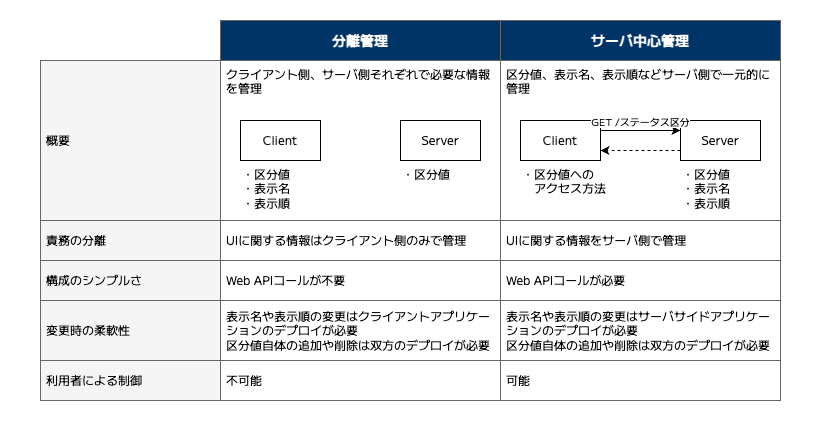

The diagram above was exported from draw.io. Its source (the exported page's mxGraphModel, read from the mxfile embedded in the PNG):
<mxGraphModel dx="1033" dy="553" grid="1" gridSize="10" guides="1" tooltips="1" connect="1" arrows="1" fold="1" page="1" pageScale="1" pageWidth="827" pageHeight="583" background="#ffffff" math="0" shadow="0">
  <root>
    <mxCell id="0" />
    <mxCell id="1" parent="0" />
    <mxCell id="170" value="" style="html=1;dashed=0;whiteSpace=wrap;fontFamily=M PLUS 1;fontSource=https%3A%2F%2Ffonts.googleapis.com%2Fcss%3Ffamily%3DM%2BPLUS%2B1;fillColor=none;strokeColor=#FFFFFF;align=left;verticalAlign=middle;spacingLeft=4;spacingRight=4;" parent="1" vertex="1">
      <mxGeometry y="20" width="820" height="420" as="geometry" />
    </mxCell>
    <mxCell id="146" value="クライアント側、サーバ側それぞれで必要な情報を管理" style="html=1;dashed=0;whiteSpace=wrap;fontFamily=M PLUS 1;fontSource=https%3A%2F%2Ffonts.googleapis.com%2Fcss%3Ffamily%3DM%2BPLUS%2B1;fillColor=none;strokeColor=#666666;align=left;verticalAlign=top;spacingLeft=4;spacingRight=4;" parent="1" vertex="1">
      <mxGeometry x="220" y="80" width="280" height="160" as="geometry" />
    </mxCell>
    <mxCell id="148" value="区分値、&lt;span style=&quot;background-color: transparent; color: light-dark(rgb(0, 0, 0), rgb(255, 255, 255));&quot;&gt;表示名、表示順などサーバ側で一元的に管理&lt;/span&gt;" style="html=1;dashed=0;whiteSpace=wrap;fontFamily=M PLUS 1;fontSource=https%3A%2F%2Ffonts.googleapis.com%2Fcss%3Ffamily%3DM%2BPLUS%2B1;fillColor=none;strokeColor=#666666;align=left;verticalAlign=top;spacingLeft=4;spacingRight=4;" parent="1" vertex="1">
      <mxGeometry x="500" y="80" width="280" height="160" as="geometry" />
    </mxCell>
    <mxCell id="79" value="Client" style="html=1;dashed=0;whiteSpace=wrap;fontFamily=M PLUS 1;fontSource=https%3A%2F%2Ffonts.googleapis.com%2Fcss%3Ffamily%3DM%2BPLUS%2B1;" parent="1" vertex="1">
      <mxGeometry x="240" y="140" width="80" height="40" as="geometry" />
    </mxCell>
    <mxCell id="124" value="Server" style="html=1;dashed=0;whiteSpace=wrap;fontFamily=M PLUS 1;fontSource=https%3A%2F%2Ffonts.googleapis.com%2Fcss%3Ffamily%3DM%2BPLUS%2B1;" parent="1" vertex="1">
      <mxGeometry x="400" y="140" width="80" height="40" as="geometry" />
    </mxCell>
    <mxCell id="125" value="分離管理" style="html=1;dashed=0;whiteSpace=wrap;fontFamily=M PLUS 1;fontSource=https%3A%2F%2Ffonts.googleapis.com%2Fcss%3Ffamily%3DM%2BPLUS%2B1;strokeColor=#666666;fillColor=#003366;fontColor=#FFFFFF;fontStyle=1;fontSize=14;" parent="1" vertex="1">
      <mxGeometry x="220" y="40" width="280" height="40" as="geometry" />
    </mxCell>
    <mxCell id="126" value="サーバ中心管理" style="html=1;dashed=0;whiteSpace=wrap;fontFamily=M PLUS 1;fontSource=https%3A%2F%2Ffonts.googleapis.com%2Fcss%3Ffamily%3DM%2BPLUS%2B1;strokeColor=#666666;fillColor=#003366;fontColor=#FFFFFF;fontStyle=1;fontSize=14;" parent="1" vertex="1">
      <mxGeometry x="500" y="40" width="280" height="40" as="geometry" />
    </mxCell>
    <mxCell id="127" value="Client" style="html=1;dashed=0;whiteSpace=wrap;fontFamily=M PLUS 1;fontSource=https%3A%2F%2Ffonts.googleapis.com%2Fcss%3Ffamily%3DM%2BPLUS%2B1;" parent="1" vertex="1">
      <mxGeometry x="520" y="140" width="80" height="40" as="geometry" />
    </mxCell>
    <mxCell id="129" value="" style="edgeStyle=none;html=1;exitX=0;exitY=0.75;exitDx=0;exitDy=0;entryX=1;entryY=0.75;entryDx=0;entryDy=0;dashed=1;labelPosition=center;verticalLabelPosition=bottom;align=center;verticalAlign=top;fontSize=10;fontFamily=M PLUS 1;fontSource=https%3A%2F%2Ffonts.googleapis.com%2Fcss%3Ffamily%3DM%2BPLUS%2B1;" parent="1" source="130" target="127" edge="1">
      <mxGeometry relative="1" as="geometry">
        <mxPoint x="760" y="240" as="sourcePoint" />
        <mxPoint x="680" y="240" as="targetPoint" />
      </mxGeometry>
    </mxCell>
    <mxCell id="130" value="Server" style="html=1;dashed=0;whiteSpace=wrap;fontFamily=M PLUS 1;fontSource=https%3A%2F%2Ffonts.googleapis.com%2Fcss%3Ffamily%3DM%2BPLUS%2B1;" parent="1" vertex="1">
      <mxGeometry x="680" y="140" width="80" height="40" as="geometry" />
    </mxCell>
    <mxCell id="128" value="GET /ステータス区分" style="edgeStyle=none;html=1;exitX=1;exitY=0.25;exitDx=0;exitDy=0;entryX=0;entryY=0.25;entryDx=0;entryDy=0;verticalAlign=bottom;fontSize=10;fontFamily=M PLUS 1;fontSource=https%3A%2F%2Ffonts.googleapis.com%2Fcss%3Ffamily%3DM%2BPLUS%2B1;labelPosition=center;verticalLabelPosition=top;align=center;" parent="1" source="127" target="130" edge="1">
      <mxGeometry relative="1" as="geometry">
        <mxPoint x="760" y="200" as="targetPoint" />
      </mxGeometry>
    </mxCell>
    <mxCell id="141" value="・区分値&lt;div&gt;・表示名&lt;/div&gt;&lt;div&gt;・表示順&lt;/div&gt;" style="html=1;dashed=0;whiteSpace=wrap;fontFamily=M PLUS 1;fontSource=https%3A%2F%2Ffonts.googleapis.com%2Fcss%3Ffamily%3DM%2BPLUS%2B1;align=left;verticalAlign=top;strokeColor=none;fillColor=none;" parent="1" vertex="1">
      <mxGeometry x="240" y="180" width="80" height="40" as="geometry" />
    </mxCell>
    <mxCell id="145" value="・区分値&lt;div&gt;・表示名&lt;/div&gt;&lt;div&gt;・表示順&lt;/div&gt;" style="html=1;dashed=0;whiteSpace=wrap;fontFamily=M PLUS 1;fontSource=https%3A%2F%2Ffonts.googleapis.com%2Fcss%3Ffamily%3DM%2BPLUS%2B1;align=left;verticalAlign=top;strokeColor=none;fillColor=none;" parent="1" vertex="1">
      <mxGeometry x="680" y="180" width="80" height="40" as="geometry" />
    </mxCell>
    <mxCell id="149" value="UIに関する情報はクライアント側のみで&lt;span style=&quot;background-color: transparent; color: light-dark(rgb(0, 0, 0), rgb(255, 255, 255));&quot;&gt;管理&lt;/span&gt;" style="html=1;dashed=0;whiteSpace=wrap;fontFamily=M PLUS 1;fontSource=https%3A%2F%2Ffonts.googleapis.com%2Fcss%3Ffamily%3DM%2BPLUS%2B1;fillColor=none;strokeColor=#666666;align=left;verticalAlign=middle;spacingLeft=4;spacingRight=4;" parent="1" vertex="1">
      <mxGeometry x="220" y="240" width="280" height="40" as="geometry" />
    </mxCell>
    <mxCell id="150" value="UIに関する情報をサーバ側で&lt;span style=&quot;background-color: transparent; color: light-dark(rgb(0, 0, 0), rgb(255, 255, 255));&quot;&gt;管理&lt;/span&gt;" style="html=1;dashed=0;whiteSpace=wrap;fontFamily=M PLUS 1;fontSource=https%3A%2F%2Ffonts.googleapis.com%2Fcss%3Ffamily%3DM%2BPLUS%2B1;fillColor=none;strokeColor=#666666;align=left;verticalAlign=middle;spacingLeft=4;spacingRight=4;" parent="1" vertex="1">
      <mxGeometry x="500" y="240" width="280" height="40" as="geometry" />
    </mxCell>
    <mxCell id="151" value="責務の分離" style="html=1;dashed=0;whiteSpace=wrap;fontFamily=M PLUS 1;fontSource=https%3A%2F%2Ffonts.googleapis.com%2Fcss%3Ffamily%3DM%2BPLUS%2B1;fillColor=#F5F5F5;strokeColor=#666666;align=left;verticalAlign=middle;spacingLeft=4;spacingRight=4;" parent="1" vertex="1">
      <mxGeometry x="40" y="240" width="180" height="40" as="geometry" />
    </mxCell>
    <mxCell id="157" value="構成のシンプルさ" style="html=1;dashed=0;whiteSpace=wrap;fontFamily=M PLUS 1;fontSource=https%3A%2F%2Ffonts.googleapis.com%2Fcss%3Ffamily%3DM%2BPLUS%2B1;fillColor=#F5F5F5;strokeColor=#666666;align=left;verticalAlign=middle;spacingLeft=4;spacingRight=4;" parent="1" vertex="1">
      <mxGeometry x="40" y="280" width="180" height="40" as="geometry" />
    </mxCell>
    <mxCell id="158" value="Web APIコールが不要" style="html=1;dashed=0;whiteSpace=wrap;fontFamily=M PLUS 1;fontSource=https%3A%2F%2Ffonts.googleapis.com%2Fcss%3Ffamily%3DM%2BPLUS%2B1;fillColor=none;strokeColor=#666666;align=left;verticalAlign=middle;spacingLeft=4;spacingRight=4;" parent="1" vertex="1">
      <mxGeometry x="220" y="280" width="280" height="40" as="geometry" />
    </mxCell>
    <mxCell id="159" value="Web APIコールが必要" style="html=1;dashed=0;whiteSpace=wrap;fontFamily=M PLUS 1;fontSource=https%3A%2F%2Ffonts.googleapis.com%2Fcss%3Ffamily%3DM%2BPLUS%2B1;fillColor=none;strokeColor=#666666;align=left;verticalAlign=middle;spacingLeft=4;spacingRight=4;" parent="1" vertex="1">
      <mxGeometry x="500" y="280" width="280" height="40" as="geometry" />
    </mxCell>
    <mxCell id="163" value="変更時の柔軟性" style="html=1;dashed=0;whiteSpace=wrap;fontFamily=M PLUS 1;fontSource=https%3A%2F%2Ffonts.googleapis.com%2Fcss%3Ffamily%3DM%2BPLUS%2B1;fillColor=#F5F5F5;strokeColor=#666666;align=left;verticalAlign=middle;spacingLeft=4;spacingRight=4;" parent="1" vertex="1">
      <mxGeometry x="40" y="320" width="180" height="60" as="geometry" />
    </mxCell>
    <mxCell id="164" value="表示名や表示順の変更はクライアントアプリケーションのデプロイが必要&lt;div&gt;区分値自体の追加や削除は双方のデプロイが必要&lt;/div&gt;" style="html=1;dashed=0;whiteSpace=wrap;fontFamily=M PLUS 1;fontSource=https%3A%2F%2Ffonts.googleapis.com%2Fcss%3Ffamily%3DM%2BPLUS%2B1;fillColor=none;strokeColor=#666666;align=left;verticalAlign=middle;spacingLeft=4;spacingRight=4;" parent="1" vertex="1">
      <mxGeometry x="220" y="320" width="280" height="60" as="geometry" />
    </mxCell>
    <mxCell id="165" value="表示名や表示順の変更はサーバサイドアプリケーションのデプロイが必要&lt;div&gt;区分値自体の追加や削除は双方のデプロイが必要&lt;/div&gt;" style="html=1;dashed=0;whiteSpace=wrap;fontFamily=M PLUS 1;fontSource=https%3A%2F%2Ffonts.googleapis.com%2Fcss%3Ffamily%3DM%2BPLUS%2B1;fillColor=none;strokeColor=#666666;align=left;verticalAlign=middle;spacingLeft=4;spacingRight=4;" parent="1" vertex="1">
      <mxGeometry x="500" y="320" width="280" height="60" as="geometry" />
    </mxCell>
    <mxCell id="169" value="概要" style="html=1;dashed=0;whiteSpace=wrap;fontFamily=M PLUS 1;fontSource=https%3A%2F%2Ffonts.googleapis.com%2Fcss%3Ffamily%3DM%2BPLUS%2B1;fillColor=#F5F5F5;strokeColor=#666666;align=left;verticalAlign=middle;spacingLeft=4;spacingRight=4;" parent="1" vertex="1">
      <mxGeometry x="40" y="80" width="180" height="160" as="geometry" />
    </mxCell>
    <mxCell id="172" value="利用者による制御" style="html=1;dashed=0;whiteSpace=wrap;fontFamily=M PLUS 1;fontSource=https%3A%2F%2Ffonts.googleapis.com%2Fcss%3Ffamily%3DM%2BPLUS%2B1;fillColor=#F5F5F5;strokeColor=#666666;align=left;verticalAlign=middle;spacingLeft=4;spacingRight=4;" parent="1" vertex="1">
      <mxGeometry x="40" y="380" width="180" height="40" as="geometry" />
    </mxCell>
    <mxCell id="173" value="不可能" style="html=1;dashed=0;whiteSpace=wrap;fontFamily=M PLUS 1;fontSource=https%3A%2F%2Ffonts.googleapis.com%2Fcss%3Ffamily%3DM%2BPLUS%2B1;fillColor=none;strokeColor=#666666;align=left;verticalAlign=middle;spacingLeft=4;spacingRight=4;" parent="1" vertex="1">
      <mxGeometry x="220" y="380" width="280" height="40" as="geometry" />
    </mxCell>
    <mxCell id="174" value="可能" style="html=1;dashed=0;whiteSpace=wrap;fontFamily=M PLUS 1;fontSource=https%3A%2F%2Ffonts.googleapis.com%2Fcss%3Ffamily%3DM%2BPLUS%2B1;fillColor=none;strokeColor=#666666;align=left;verticalAlign=middle;spacingLeft=4;spacingRight=4;" parent="1" vertex="1">
      <mxGeometry x="500" y="380" width="280" height="40" as="geometry" />
    </mxCell>
    <mxCell id="175" value="・区分値&lt;div&gt;&lt;br&gt;&lt;/div&gt;" style="html=1;dashed=0;whiteSpace=wrap;fontFamily=M PLUS 1;fontSource=https%3A%2F%2Ffonts.googleapis.com%2Fcss%3Ffamily%3DM%2BPLUS%2B1;align=left;verticalAlign=top;strokeColor=none;fillColor=none;" vertex="1" parent="1">
      <mxGeometry x="400" y="180" width="80" height="40" as="geometry" />
    </mxCell>
    <mxCell id="176" value="・区分値への&lt;br&gt;　アクセス方法" style="html=1;dashed=0;fontFamily=M PLUS 1;fontSource=https%3A%2F%2Ffonts.googleapis.com%2Fcss%3Ffamily%3DM%2BPLUS%2B1;align=left;verticalAlign=top;strokeColor=none;fillColor=none;" vertex="1" parent="1">
      <mxGeometry x="520" y="180" width="80" height="40" as="geometry" />
    </mxCell>
  </root>
</mxGraphModel>